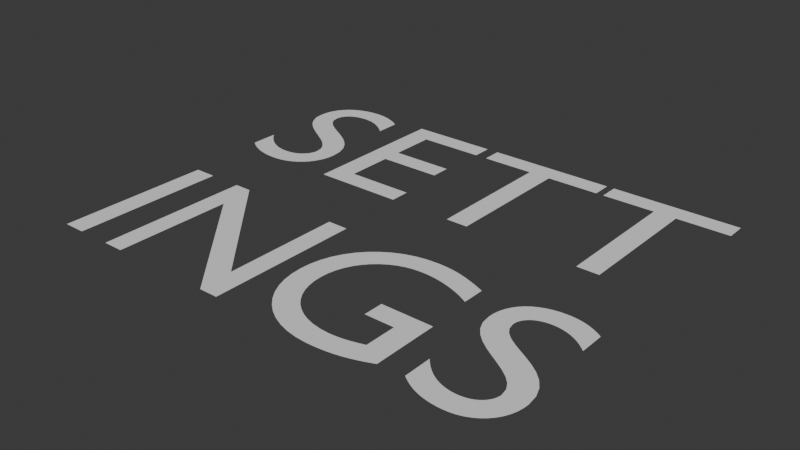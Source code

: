# Source: Settings_Template.blend  (saved by Blender 4.2.66; exported with 4.5.12 LTS)
import bpy
from mathutils import Matrix  # noqa: F401  (used for matrix-valued properties, if any)

bpy.ops.wm.read_factory_settings(use_empty=True)
scene = bpy.context.scene
scene.name = 'Scene'

# ---- collections
col_collection = bpy.data.collections.new('Collection'); scene.collection.children.link(col_collection)

# ---- world
world_world = bpy.data.worlds.new('World'); scene.world = world_world
world_world.use_nodes = True; world_world.node_tree.nodes.clear()
_N = world_world.node_tree.nodes; _L = world_world.node_tree.links
n0 = _N.new('ShaderNodeOutputWorld'); n0.name = 'World Output'; n0.location = (300, 300)
n1 = _N.new('ShaderNodeBackground'); n1.name = 'Background'; n1.location = (10, 300)
n1.inputs[0].default_value = (0.05088, 0.05088, 0.05088, 1.0)
_L.new(n1.outputs[0], n0.inputs[0])
n0.is_active_output = True
world_world.color = (0.05088, 0.05088, 0.05088)
world_world.use_sun_shadow = False
world_world.sun_shadow_jitter_overblur = 0.0

# ---- meshes
me_text = bpy.data.meshes.new('Text')
me_text.from_pydata([(0.9513, -0.09117, 0.0), (0.9392, -0.0835, 0.0), (0.927, -0.0765, 0.0), (0.9146, -0.07017, 0.0), (0.9021, -0.0645, 0.0), (0.8895, -0.0595, 0.0), (0.8768, -0.05517, 0.0), (0.864, -0.0515, 0.0), (0.8511, -0.0485, 0.0), (0.8382, -0.04617, 0.0), (0.8253, -0.0445, 0.0), (0.8123, -0.0435, 0.0), (0.7993, -0.04317, 0.0), (0.769, -0.04463, 0.0), (0.7406, -0.04894, 0.0), (0.7142, -0.056, 0.0), (0.6901, -0.06569, 0.0), (0.6683, -0.07791, 0.0), (0.6489, -0.09254, 0.0), (0.6322, -0.1095, 0.0), (0.6182, -0.1287, 0.0), (0.6071, -0.1499, 0.0), (0.5989, -0.1731, 0.0), (0.594, -0.1983, 0.0), (0.5923, -0.2252, 0.0), (0.5981, -0.2685, 0.0), (0.6141, -0.3058, 0.0), (0.6384, -0.338, 0.0), (0.6688, -0.3661, 0.0), (0.7033, -0.3913, 0.0), (0.7398, -0.4144, 0.0), (0.7763, -0.4366, 0.0), (0.8108, -0.4589, 0.0), (0.8412, -0.4822, 0.0), (0.8654, -0.5077, 0.0), (0.8815, -0.5364, 0.0), (0.8873, -0.5692, 0.0), (0.8866, -0.5788, 0.0), (0.8844, -0.5887, 0.0), (0.8806, -0.5986, 0.0), (0.8754, -0.6084, 0.0), (0.8686, -0.6177, 0.0), (0.8603, -0.6264, 0.0), (0.8504, -0.6344, 0.0), (0.8389, -0.6413, 0.0), (0.8257, -0.6471, 0.0), (0.8109, -0.6514, 0.0), (0.7944, -0.6542, 0.0), (0.7763, -0.6552, 0.0), (0.7596, -0.6544, 0.0), (0.7432, -0.6523, 0.0), (0.7269, -0.6487, 0.0), (0.711, -0.6437, 0.0), (0.6953, -0.6374, 0.0), (0.6799, -0.6297, 0.0), (0.6649, -0.6206, 0.0), (0.6503, -0.6103, 0.0), (0.6361, -0.5986, 0.0), (0.6223, -0.5857, 0.0), (0.6091, -0.5716, 0.0), (0.5963, -0.5562, 0.0), (0.5963, -0.6802, 0.0), (0.6106, -0.6904, 0.0), (0.6251, -0.6998, 0.0), (0.6398, -0.7082, 0.0), (0.6547, -0.7156, 0.0), (0.6699, -0.7222, 0.0), (0.6854, -0.7278, 0.0), (0.7013, -0.7325, 0.0), (0.7176, -0.7364, 0.0), (0.7342, -0.7394, 0.0), (0.7514, -0.7415, 0.0), (0.7691, -0.7428, 0.0), (0.7873, -0.7432, 0.0), (0.8142, -0.7416, 0.0), (0.8396, -0.7369, 0.0), (0.8635, -0.7293, 0.0), (0.8857, -0.719, 0.0), (0.9059, -0.7061, 0.0), (0.924, -0.6908, 0.0), (0.9399, -0.6733, 0.0), (0.9532, -0.6537, 0.0), (0.9639, -0.6322, 0.0), (0.9718, -0.609, 0.0), (0.9766, -0.5843, 0.0), (0.9783, -0.5582, 0.0), (0.9725, -0.5083, 0.0), (0.9564, -0.4663, 0.0), (0.9322, -0.431, 0.0), (0.9018, -0.4011, 0.0), (0.8673, -0.3755, 0.0), (0.8308, -0.3529, 0.0), (0.7943, -0.3321, 0.0), (0.7598, -0.3119, 0.0), (0.7294, -0.291, 0.0), (0.7051, -0.2682, 0.0), (0.6891, -0.2424, 0.0), (0.6833, -0.2122, 0.0), (0.6842, -0.2005, 0.0), (0.6869, -0.1895, 0.0), (0.6913, -0.1793, 0.0), (0.6973, -0.1698, 0.0), (0.7048, -0.1613, 0.0), (0.7137, -0.1537, 0.0), (0.7239, -0.1471, 0.0), (0.7353, -0.1415, 0.0), (0.7478, -0.1371, 0.0), (0.7614, -0.1338, 0.0), (0.7759, -0.1318, 0.0), (0.7913, -0.1312, 0.0), (0.803, -0.1315, 0.0), (0.8151, -0.1326, 0.0), (0.8275, -0.1345, 0.0), (0.8403, -0.1374, 0.0), (0.8534, -0.1412, 0.0), (0.8668, -0.146, 0.0), (0.8804, -0.1521, 0.0), (0.8943, -0.1593, 0.0), (0.9083, -0.1679, 0.0), (0.9225, -0.1778, 0.0), (0.9368, -0.1892, 0.0), (0.9513, -0.2022, 0.0)], [], [(13, 11, 12), (13, 10, 11), (13, 9, 10), (14, 9, 13), (14, 8, 9), (14, 7, 8), (15, 7, 14), (15, 6, 7), (15, 5, 6), (16, 5, 15), (16, 4, 5), (16, 3, 4), (17, 3, 16), (17, 2, 3), (17, 1, 2), (18, 1, 17), (18, 0, 1), (18, 113, 0), (113, 114, 0), (114, 115, 0), (115, 116, 0), (116, 117, 0), (117, 118, 0), (118, 119, 0), (119, 120, 0), (120, 121, 0), (19, 111, 18), (111, 112, 18), (112, 113, 18), (20, 109, 19), (109, 110, 19), (110, 111, 19), (21, 108, 20), (108, 109, 20), (21, 107, 108), (21, 106, 107), (21, 105, 106), (21, 104, 105), (21, 103, 104), (22, 103, 21), (22, 102, 103), (22, 101, 102), (22, 100, 101), (23, 100, 22), (23, 99, 100), (23, 98, 99), (24, 98, 23), (24, 97, 98), (24, 96, 97), (25, 96, 24), (25, 95, 96), (25, 94, 95), (26, 94, 25), (26, 93, 94), (27, 93, 26), (27, 92, 93), (27, 91, 92), (28, 91, 27), (28, 90, 91), (29, 90, 28), (29, 89, 90), (30, 89, 29), (30, 88, 89), (31, 88, 30), (31, 87, 88), (32, 87, 31), (33, 87, 32), (33, 86, 87), (34, 86, 33), (35, 86, 34), (35, 85, 86), (36, 85, 35), (61, 59, 60), (36, 84, 85), (37, 84, 36), (61, 58, 59), (38, 84, 37), (38, 83, 84), (61, 57, 58), (39, 83, 38), (61, 56, 57), (40, 83, 39), (41, 83, 40), (41, 82, 83), (61, 55, 56), (42, 82, 41), (61, 54, 55), (43, 82, 42), (61, 53, 54), (43, 81, 82), (44, 81, 43), (61, 52, 53), (45, 81, 44), (61, 51, 52), (46, 81, 45), (61, 50, 51), (47, 81, 46), (61, 49, 50), (47, 80, 81), (48, 80, 47), (61, 48, 49), (61, 80, 48), (61, 79, 80), (62, 79, 61), (63, 79, 62), (63, 78, 79), (64, 78, 63), (64, 77, 78), (65, 77, 64), (66, 77, 65), (66, 76, 77), (67, 76, 66), (68, 76, 67), (68, 75, 76), (69, 75, 68), (70, 75, 69), (70, 74, 75), (71, 74, 70), (72, 74, 71), (72, 73, 74)])
_uv = me_text.uv_layers.new(name='UVMap')
_uv.uv.foreach_set('vector', [0.1074, 0.0, 0.09091, 0.0, 0.09917, 0.0, 0.1074, 0.0, 0.08264, 0.0, 0.09091, 0.0, 0.1074, 0.0, 0.07438, 0.0, 0.08264, 0.0, 0.1157, 0.0, 0.07438, 0.0, 0.1074, 0.0, 0.1157, 0.0, 0.06612, 0.0, 0.07438, 0.0, 0.1157, 0.0, 0.05785, 0.0, 0.06612, 0.0, 0.124, 0.0, 0.05785, 0.0, 0.1157, 0.0, 0.124, 0.0, 0.04959, 0.0, 0.05785, 0.0, 0.124, 0.0, 0.04132, 0.0, 0.04959, 0.0, 0.1322, 0.0, 0.04132, 0.0, 0.124, 0.0, 0.1322, 0.0, 0.03306, 0.0, 0.04132, 0.0, 0.1322, 0.0, 0.02479, 0.0, 0.03306, 0.0, 0.1405, 0.0, 0.02479, 0.0, 0.1322, 0.0, 0.1405, 0.0, 0.01653, 0.0, 0.02479, 0.0, 0.1405, 0.0, 0.008264, 0.0, 0.01653, 0.0, 0.1488, 0.0, 0.008264, 0.0, 0.1405, 0.0, 0.1488, 0.0, 0.0, 0.0, 0.008264, 0.0, 0.1488, 0.0, 0.9339, 0.0, 0.0, 0.0, 0.9339, 0.0, 0.9421, 0.0, 0.0, 0.0, 0.9421, 0.0, 0.9504, 0.0, 0.0, 0.0, 0.9504, 0.0, 0.9587, 0.0, 0.0, 0.0, 0.9587, 0.0, 0.9669, 0.0, 0.0, 0.0, 0.9669, 0.0, 0.9752, 0.0, 0.0, 0.0, 0.9752, 0.0, 0.9835, 0.0, 0.0, 0.0, 0.9835, 0.0, 0.9917, 0.0, 0.0, 0.0, 0.9917, 0.0, 1.0, 0.0, 0.0, 0.0, 0.157, 0.0, 0.9174, 0.0, 0.1488, 0.0, 0.9174, 0.0, 0.9256, 0.0, 0.1488, 0.0, 0.9256, 0.0, 0.9339, 0.0, 0.1488, 0.0, 0.1653, 0.0, 0.9008, 0.0, 0.157, 0.0, 0.9008, 0.0, 0.9091, 0.0, 0.157, 0.0, 0.9091, 0.0, 0.9174, 0.0, 0.157, 0.0, 0.1736, 0.0, 0.8926, 0.0, 0.1653, 0.0, 0.8926, 0.0, 0.9008, 0.0, 0.1653, 0.0, 0.1736, 0.0, 0.8843, 0.0, 0.8926, 0.0, 0.1736, 0.0, 0.876, 0.0, 0.8843, 0.0, 0.1736, 0.0, 0.8678, 0.0, 0.876, 0.0, 0.1736, 0.0, 0.8595, 0.0, 0.8678, 0.0, 0.1736, 0.0, 0.8512, 0.0, 0.8595, 0.0, 0.1818, 0.0, 0.8512, 0.0, 0.1736, 0.0, 0.1818, 0.0, 0.843, 0.0, 0.8512, 0.0, 0.1818, 0.0, 0.8347, 0.0, 0.843, 0.0, 0.1818, 0.0, 0.8264, 0.0, 0.8347, 0.0, 0.1901, 0.0, 0.8264, 0.0, 0.1818, 0.0, 0.1901, 0.0, 0.8182, 0.0, 0.8264, 0.0, 0.1901, 0.0, 0.8099, 0.0, 0.8182, 0.0, 0.1983, 0.0, 0.8099, 0.0, 0.1901, 0.0, 0.1983, 0.0, 0.8017, 0.0, 0.8099, 0.0, 0.1983, 0.0, 0.7934, 0.0, 0.8017, 0.0, 0.2066, 0.0, 0.7934, 0.0, 0.1983, 0.0, 0.2066, 0.0, 0.7851, 0.0, 0.7934, 0.0, 0.2066, 0.0, 0.7769, 0.0, 0.7851, 0.0, 0.2149, 0.0, 0.7769, 0.0, 0.2066, 0.0, 0.2149, 0.0, 0.7686, 0.0, 0.7769, 0.0, 0.2231, 0.0, 0.7686, 0.0, 0.2149, 0.0, 0.2231, 0.0, 0.7603, 0.0, 0.7686, 0.0, 0.2231, 0.0, 0.7521, 0.0, 0.7603, 0.0, 0.2314, 0.0, 0.7521, 0.0, 0.2231, 0.0, 0.2314, 0.0, 0.7438, 0.0, 0.7521, 0.0, 0.2397, 0.0, 0.7438, 0.0, 0.2314, 0.0, 0.2397, 0.0, 0.7355, 0.0, 0.7438, 0.0, 0.2479, 0.0, 0.7355, 0.0, 0.2397, 0.0, 0.2479, 0.0, 0.7273, 0.0, 0.7355, 0.0, 0.2562, 0.0, 0.7273, 0.0, 0.2479, 0.0, 0.2562, 0.0, 0.719, 0.0, 0.7273, 0.0, 0.2645, 0.0, 0.719, 0.0, 0.2562, 0.0, 0.2727, 0.0, 0.719, 0.0, 0.2645, 0.0, 0.2727, 0.0, 0.7107, 0.0, 0.719, 0.0, 0.281, 0.0, 0.7107, 0.0, 0.2727, 0.0, 0.2893, 0.0, 0.7107, 0.0, 0.281, 0.0, 0.2893, 0.0, 0.7025, 0.0, 0.7107, 0.0, 0.2975, 0.0, 0.7025, 0.0, 0.2893, 0.0, 0.5041, 0.0, 0.4876, 0.0, 0.4959, 0.0, 0.2975, 0.0, 0.6942, 0.0, 0.7025, 0.0, 0.3058, 0.0, 0.6942, 0.0, 0.2975, 0.0, 0.5041, 0.0, 0.4793, 0.0, 0.4876, 0.0, 0.314, 0.0, 0.6942, 0.0, 0.3058, 0.0, 0.314, 0.0, 0.686, 0.0, 0.6942, 0.0, 0.5041, 0.0, 0.4711, 0.0, 0.4793, 0.0, 0.3223, 0.0, 0.686, 0.0, 0.314, 0.0, 0.5041, 0.0, 0.4628, 0.0, 0.4711, 0.0, 0.3306, 0.0, 0.686, 0.0, 0.3223, 0.0, 0.3388, 0.0, 0.686, 0.0, 0.3306, 0.0, 0.3388, 0.0, 0.6777, 0.0, 0.686, 0.0, 0.5041, 0.0, 0.4545, 0.0, 0.4628, 0.0, 0.3471, 0.0, 0.6777, 0.0, 0.3388, 0.0, 0.5041, 0.0, 0.4463, 0.0, 0.4545, 0.0, 0.3554, 0.0, 0.6777, 0.0, 0.3471, 0.0, 0.5041, 0.0, 0.438, 0.0, 0.4463, 0.0, 0.3554, 0.0, 0.6694, 0.0, 0.6777, 0.0, 0.3636, 0.0, 0.6694, 0.0, 0.3554, 0.0, 0.5041, 0.0, 0.4298, 0.0, 0.438, 0.0, 0.3719, 0.0, 0.6694, 0.0, 0.3636, 0.0, 0.5041, 0.0, 0.4215, 0.0, 0.4298, 0.0, 0.3802, 0.0, 0.6694, 0.0, 0.3719, 0.0, 0.5041, 0.0, 0.4132, 0.0, 0.4215, 0.0, 0.3884, 0.0, 0.6694, 0.0, 0.3802, 0.0, 0.5041, 0.0, 0.405, 0.0, 0.4132, 0.0, 0.3884, 0.0, 0.6612, 0.0, 0.6694, 0.0, 0.3967, 0.0, 0.6612, 0.0, 0.3884, 0.0, 0.5041, 0.0, 0.3967, 0.0, 0.405, 0.0, 0.5041, 0.0, 0.6612, 0.0, 0.3967, 0.0, 0.5041, 0.0, 0.6529, 0.0, 0.6612, 0.0, 0.5124, 0.0, 0.6529, 0.0, 0.5041, 0.0, 0.5207, 0.0, 0.6529, 0.0, 0.5124, 0.0, 0.5207, 0.0, 0.6446, 0.0, 0.6529, 0.0, 0.5289, 0.0, 0.6446, 0.0, 0.5207, 0.0, 0.5289, 0.0, 0.6364, 0.0, 0.6446, 0.0, 0.5372, 0.0, 0.6364, 0.0, 0.5289, 0.0, 0.5455, 0.0, 0.6364, 0.0, 0.5372, 0.0, 0.5455, 0.0, 0.6281, 0.0, 0.6364, 0.0, 0.5537, 0.0, 0.6281, 0.0, 0.5455, 0.0, 0.562, 0.0, 0.6281, 0.0, 0.5537, 0.0, 0.562, 0.0, 0.6198, 0.0, 0.6281, 0.0, 0.5702, 0.0, 0.6198, 0.0, 0.562, 0.0, 0.5785, 0.0, 0.6198, 0.0, 0.5702, 0.0, 0.5785, 0.0, 0.6116, 0.0, 0.6198, 0.0, 0.5868, 0.0, 0.6116, 0.0, 0.5785, 0.0, 0.595, 0.0, 0.6116, 0.0, 0.5868, 0.0, 0.595, 0.0, 0.6033, 0.0, 0.6116, 0.0])
me_text.auto_texspace = False
me_text.update()
me_text_001 = bpy.data.meshes.new('Text.001')
me_text_001.from_pydata([(0.4853, -0.3982, 0.0), (0.2563, -0.4862, 0.0), (0.2563, -0.3982, 0.0), (0.3873, -0.4862, 0.0), (0.4853, -0.6872, 0.0), (0.3873, -0.6262, 0.0), (0.3755, -0.6299, 0.0), (0.3637, -0.6334, 0.0), (0.3518, -0.6367, 0.0), (0.3398, -0.6398, 0.0), (0.3277, -0.6427, 0.0), (0.3155, -0.6453, 0.0), (0.3032, -0.6476, 0.0), (0.2908, -0.6495, 0.0), (0.2782, -0.6511, 0.0), (0.2654, -0.6522, 0.0), (0.2524, -0.6529, 0.0), (0.2393, -0.6532, 0.0), (-0.0001462, -0.6738, 0.0), (0.0383, -0.6979, 0.0), (0.4629, -0.6967, 0.0), (0.441, -0.7052, 0.0), (0.08041, -0.7172, 0.0), (0.4196, -0.7128, 0.0), (0.3986, -0.7195, 0.0), (0.1258, -0.7314, 0.0), (0.3777, -0.7252, 0.0), (0.3568, -0.7302, 0.0), (0.3359, -0.7343, 0.0), (0.1742, -0.7402, 0.0), (0.3147, -0.7375, 0.0), (0.2932, -0.74, 0.0), (0.2712, -0.7418, 0.0), (0.2253, -0.7432, 0.0), (0.2486, -0.7428, 0.0), (-0.03458, -0.6452, 0.0), (0.1998, -0.651, 0.0), (0.1626, -0.6445, 0.0), (0.1278, -0.6341, 0.0), (0.09574, -0.6198, 0.0), (-0.06466, -0.6124, 0.0), (0.06657, -0.6019, 0.0), (0.04055, -0.5807, 0.0), (-0.09004, -0.5758, 0.0), (0.0179, -0.5562, 0.0), (-0.1104, -0.5356, 0.0), (-0.001148, -0.5289, 0.0), (-0.01636, -0.4988, 0.0), (-0.1253, -0.4922, 0.0), (-0.02751, -0.4661, 0.0), (-0.1346, -0.446, 0.0), (-0.03437, -0.4312, 0.0), (-0.1377, -0.3972, 0.0), (-0.0367, -0.3942, 0.0), (-0.03436, -0.3579, 0.0), (-0.1345, -0.348, 0.0), (-0.0275, -0.3234, 0.0), (-0.125, -0.3012, 0.0), (-0.01642, -0.291, 0.0), (-0.001407, -0.2607, 0.0), (-0.1098, -0.2571, 0.0), (0.01726, -0.233, 0.0), (-0.08904, -0.2161, 0.0), (0.0393, -0.2082, 0.0), (0.06442, -0.1864, 0.0), (-0.06322, -0.1785, 0.0), (0.09233, -0.1679, 0.0), (0.1228, -0.1531, 0.0), (-0.0327, -0.1448, 0.0), (0.1554, -0.1422, 0.0), (0.19, -0.1355, 0.0), (0.2263, -0.1332, 0.0), (0.002151, -0.1153, 0.0), (0.2468, -0.1336, 0.0), (0.2674, -0.1351, 0.0), (0.4713, -0.1012, 0.0), (0.2879, -0.1375, 0.0), (0.3085, -0.1408, 0.0), (0.329, -0.145, 0.0), (0.3495, -0.1502, 0.0), (0.37, -0.1563, 0.0), (0.3904, -0.1632, 0.0), (0.4108, -0.1711, 0.0), (0.4311, -0.1799, 0.0), (0.4512, -0.1896, 0.0), (0.4713, -0.2002, 0.0), (0.4456, -0.09058, 0.0), (0.04096, -0.09028, 0.0), (0.4217, -0.08125, 0.0), (0.3994, -0.07312, 0.0), (0.08336, -0.07022, 0.0), (0.3785, -0.06613, 0.0), (0.3587, -0.06021, 0.0), (0.129, -0.05543, 0.0), (0.3397, -0.05529, 0.0), (0.3212, -0.05132, 0.0), (0.3031, -0.04821, 0.0), (0.1774, -0.0463, 0.0), (0.285, -0.0459, 0.0), (0.2666, -0.04434, 0.0), (0.2478, -0.04345, 0.0), (0.2283, -0.04317, 0.0)], [], [(1, 3, 0), (1, 0, 2), (3, 4, 0), (5, 4, 3), (6, 4, 5), (7, 4, 6), (8, 4, 7), (9, 4, 8), (10, 4, 9), (11, 4, 10), (12, 4, 11), (13, 4, 12), (14, 4, 13), (15, 4, 14), (16, 4, 15), (17, 4, 16), (18, 4, 17), (19, 4, 18), (19, 20, 4), (19, 21, 20), (22, 21, 19), (22, 23, 21), (22, 24, 23), (25, 24, 22), (25, 26, 24), (25, 27, 26), (25, 28, 27), (29, 28, 25), (29, 30, 28), (29, 31, 30), (29, 32, 31), (33, 32, 29), (33, 34, 32), (18, 36, 35), (18, 17, 36), (35, 36, 37), (35, 37, 38), (35, 38, 39), (35, 39, 40), (40, 39, 41), (40, 41, 42), (40, 42, 43), (43, 42, 44), (43, 44, 45), (45, 44, 46), (45, 46, 47), (45, 47, 48), (48, 47, 49), (48, 49, 50), (50, 49, 51), (50, 51, 52), (52, 51, 53), (52, 53, 54), (52, 54, 55), (55, 54, 56), (55, 56, 57), (57, 56, 58), (57, 58, 59), (57, 59, 60), (60, 59, 61), (60, 61, 62), (62, 61, 63), (62, 63, 64), (62, 64, 65), (65, 64, 66), (65, 66, 67), (65, 67, 68), (68, 67, 69), (68, 69, 70), (68, 70, 71), (68, 71, 72), (71, 73, 72), (73, 74, 72), (72, 74, 75), (74, 76, 75), (76, 77, 75), (77, 78, 75), (78, 79, 75), (79, 80, 75), (80, 81, 75), (81, 82, 75), (82, 83, 75), (83, 84, 75), (84, 85, 75), (72, 75, 86), (72, 86, 87), (87, 86, 88), (87, 88, 89), (87, 89, 90), (90, 89, 91), (90, 91, 92), (90, 92, 93), (93, 92, 94), (93, 94, 95), (93, 95, 96), (93, 96, 97), (97, 96, 98), (97, 98, 99), (97, 99, 100), (97, 100, 101)])
_uv = me_text_001.uv_layers.new(name='UVMap')
_uv.uv.foreach_set('vector', [0.0198, 0.0, 0.0297, 0.0, 0.0, 0.0, 0.0198, 0.0, 0.0, 0.0, 0.009901, 0.0, 0.0297, 0.0, 1.0, 0.0, 0.0, 0.0, 0.0396, 0.0, 1.0, 0.0, 0.0297, 0.0, 0.0495, 0.0, 1.0, 0.0, 0.0396, 0.0, 0.05941, 0.0, 1.0, 0.0, 0.0495, 0.0, 0.06931, 0.0, 1.0, 0.0, 0.05941, 0.0, 0.07921, 0.0, 1.0, 0.0, 0.06931, 0.0, 0.08911, 0.0, 1.0, 0.0, 0.07921, 0.0, 0.09901, 0.0, 1.0, 0.0, 0.08911, 0.0, 0.1089, 0.0, 1.0, 0.0, 0.09901, 0.0, 0.1188, 0.0, 1.0, 0.0, 0.1089, 0.0, 0.1287, 0.0, 1.0, 0.0, 0.1188, 0.0, 0.1386, 0.0, 1.0, 0.0, 0.1287, 0.0, 0.1485, 0.0, 1.0, 0.0, 0.1386, 0.0, 0.1584, 0.0, 1.0, 0.0, 0.1485, 0.0, 0.8317, 0.0, 1.0, 0.0, 0.1584, 0.0, 0.8416, 0.0, 1.0, 0.0, 0.8317, 0.0, 0.8416, 0.0, 0.9901, 0.0, 1.0, 0.0, 0.8416, 0.0, 0.9802, 0.0, 0.9901, 0.0, 0.8515, 0.0, 0.9802, 0.0, 0.8416, 0.0, 0.8515, 0.0, 0.9703, 0.0, 0.9802, 0.0, 0.8515, 0.0, 0.9604, 0.0, 0.9703, 0.0, 0.8614, 0.0, 0.9604, 0.0, 0.8515, 0.0, 0.8614, 0.0, 0.9505, 0.0, 0.9604, 0.0, 0.8614, 0.0, 0.9406, 0.0, 0.9505, 0.0, 0.8614, 0.0, 0.9307, 0.0, 0.9406, 0.0, 0.8713, 0.0, 0.9307, 0.0, 0.8614, 0.0, 0.8713, 0.0, 0.9208, 0.0, 0.9307, 0.0, 0.8713, 0.0, 0.9109, 0.0, 0.9208, 0.0, 0.8713, 0.0, 0.901, 0.0, 0.9109, 0.0, 0.8812, 0.0, 0.901, 0.0, 0.8713, 0.0, 0.8812, 0.0, 0.8911, 0.0, 0.901, 0.0, 0.8317, 0.0, 0.1683, 0.0, 0.8218, 0.0, 0.8317, 0.0, 0.1584, 0.0, 0.1683, 0.0, 0.8218, 0.0, 0.1683, 0.0, 0.1782, 0.0, 0.8218, 0.0, 0.1782, 0.0, 0.1881, 0.0, 0.8218, 0.0, 0.1881, 0.0, 0.198, 0.0, 0.8218, 0.0, 0.198, 0.0, 0.8119, 0.0, 0.8119, 0.0, 0.198, 0.0, 0.2079, 0.0, 0.8119, 0.0, 0.2079, 0.0, 0.2178, 0.0, 0.8119, 0.0, 0.2178, 0.0, 0.802, 0.0, 0.802, 0.0, 0.2178, 0.0, 0.2277, 0.0, 0.802, 0.0, 0.2277, 0.0, 0.7921, 0.0, 0.7921, 0.0, 0.2277, 0.0, 0.2376, 0.0, 0.7921, 0.0, 0.2376, 0.0, 0.2475, 0.0, 0.7921, 0.0, 0.2475, 0.0, 0.7822, 0.0, 0.7822, 0.0, 0.2475, 0.0, 0.2574, 0.0, 0.7822, 0.0, 0.2574, 0.0, 0.7723, 0.0, 0.7723, 0.0, 0.2574, 0.0, 0.2673, 0.0, 0.7723, 0.0, 0.2673, 0.0, 0.7624, 0.0, 0.7624, 0.0, 0.2673, 0.0, 0.2772, 0.0, 0.7624, 0.0, 0.2772, 0.0, 0.2871, 0.0, 0.7624, 0.0, 0.2871, 0.0, 0.7525, 0.0, 0.7525, 0.0, 0.2871, 0.0, 0.297, 0.0, 0.7525, 0.0, 0.297, 0.0, 0.7426, 0.0, 0.7426, 0.0, 0.297, 0.0, 0.3069, 0.0, 0.7426, 0.0, 0.3069, 0.0, 0.3168, 0.0, 0.7426, 0.0, 0.3168, 0.0, 0.7327, 0.0, 0.7327, 0.0, 0.3168, 0.0, 0.3267, 0.0, 0.7327, 0.0, 0.3267, 0.0, 0.7228, 0.0, 0.7228, 0.0, 0.3267, 0.0, 0.3366, 0.0, 0.7228, 0.0, 0.3366, 0.0, 0.3465, 0.0, 0.7228, 0.0, 0.3465, 0.0, 0.7129, 0.0, 0.7129, 0.0, 0.3465, 0.0, 0.3564, 0.0, 0.7129, 0.0, 0.3564, 0.0, 0.3663, 0.0, 0.7129, 0.0, 0.3663, 0.0, 0.703, 0.0, 0.703, 0.0, 0.3663, 0.0, 0.3762, 0.0, 0.703, 0.0, 0.3762, 0.0, 0.3861, 0.0, 0.703, 0.0, 0.3861, 0.0, 0.396, 0.0, 0.703, 0.0, 0.396, 0.0, 0.6931, 0.0, 0.396, 0.0, 0.4059, 0.0, 0.6931, 0.0, 0.4059, 0.0, 0.4158, 0.0, 0.6931, 0.0, 0.6931, 0.0, 0.4158, 0.0, 0.5248, 0.0, 0.4158, 0.0, 0.4257, 0.0, 0.5248, 0.0, 0.4257, 0.0, 0.4356, 0.0, 0.5248, 0.0, 0.4356, 0.0, 0.4455, 0.0, 0.5248, 0.0, 0.4455, 0.0, 0.4554, 0.0, 0.5248, 0.0, 0.4554, 0.0, 0.4653, 0.0, 0.5248, 0.0, 0.4653, 0.0, 0.4752, 0.0, 0.5248, 0.0, 0.4752, 0.0, 0.4851, 0.0, 0.5248, 0.0, 0.4851, 0.0, 0.495, 0.0, 0.5248, 0.0, 0.495, 0.0, 0.505, 0.0, 0.5248, 0.0, 0.505, 0.0, 0.5149, 0.0, 0.5248, 0.0, 0.6931, 0.0, 0.5248, 0.0, 0.5347, 0.0, 0.6931, 0.0, 0.5347, 0.0, 0.6832, 0.0, 0.6832, 0.0, 0.5347, 0.0, 0.5446, 0.0, 0.6832, 0.0, 0.5446, 0.0, 0.5545, 0.0, 0.6832, 0.0, 0.5545, 0.0, 0.6733, 0.0, 0.6733, 0.0, 0.5545, 0.0, 0.5644, 0.0, 0.6733, 0.0, 0.5644, 0.0, 0.5743, 0.0, 0.6733, 0.0, 0.5743, 0.0, 0.6634, 0.0, 0.6634, 0.0, 0.5743, 0.0, 0.5842, 0.0, 0.6634, 0.0, 0.5842, 0.0, 0.5941, 0.0, 0.6634, 0.0, 0.5941, 0.0, 0.604, 0.0, 0.6634, 0.0, 0.604, 0.0, 0.6535, 0.0, 0.6535, 0.0, 0.604, 0.0, 0.6139, 0.0, 0.6535, 0.0, 0.6139, 0.0, 0.6238, 0.0, 0.6535, 0.0, 0.6238, 0.0, 0.6337, 0.0, 0.6535, 0.0, 0.6337, 0.0, 0.6436, 0.0])
me_text_001.auto_texspace = False
me_text_001.update()
me_text_002 = bpy.data.meshes.new('Text.002')
me_text_002.from_pydata([(-0.2233, -0.05217, 0.0), (-0.3153, -0.5802, 0.0), (-0.3153, -0.05217, 0.0), (-0.2233, -0.7342, 0.0), (-0.3073, -0.7342, 0.0), (-0.7633, -0.2092, 0.0), (-0.8553, -0.7342, 0.0), (-0.7773, -0.05217, 0.0), (-0.7633, -0.7342, 0.0), (-0.8553, -0.05217, 0.0)], [], [(1, 3, 0), (1, 0, 2), (4, 3, 1), (4, 1, 5), (6, 8, 5), (6, 5, 7), (5, 1, 7), (6, 7, 9)])
_uv = me_text_002.uv_layers.new(name='UVMap')
_uv.uv.foreach_set('vector', [0.2222, 0.0, 1.0, 0.0, 0.0, 0.0, 0.2222, 0.0, 0.0, 0.0, 0.1111, 0.0, 0.8889, 0.0, 1.0, 0.0, 0.2222, 0.0, 0.8889, 0.0, 0.2222, 0.0, 0.7778, 0.0, 0.5556, 0.0, 0.6667, 0.0, 0.7778, 0.0, 0.5556, 0.0, 0.7778, 0.0, 0.3333, 0.0, 0.7778, 0.0, 0.2222, 0.0, 0.3333, 0.0, 0.5556, 0.0, 0.3333, 0.0, 0.4444, 0.0])
me_text_002.auto_texspace = False
me_text_002.update()
me_text_003 = bpy.data.meshes.new('Text.003')
me_text_003.from_pydata([(-1.005, -0.05217, 0.0), (-1.103, -0.7342, 0.0), (-1.103, -0.05217, 0.0), (-1.005, -0.7342, 0.0)], [], [(1, 3, 0), (1, 0, 2)])
_uv = me_text_003.uv_layers.new(name='UVMap')
_uv.uv.foreach_set('vector', [0.6667, 0.0, 1.0, 0.0, 0.0, 0.0, 0.6667, 0.0, 0.0, 0.0, 0.3333, 0.0])
me_text_003.auto_texspace = False
me_text_003.update()
me_text_004 = bpy.data.meshes.new('Text.004')
me_text_004.from_pydata([(0.9697, 0.9478, 0.0), (0.3997, 0.8598, 0.0), (0.3997, 0.9478, 0.0), (0.9697, 0.8598, 0.0), (0.6357, 0.8598, 0.0), (0.7337, 0.8598, 0.0), (0.6357, 0.2658, 0.0), (0.7337, 0.2658, 0.0)], [], [(1, 3, 0), (1, 0, 2), (4, 3, 1), (5, 3, 4), (6, 7, 5), (6, 5, 4)])
_uv = me_text_004.uv_layers.new(name='UVMap')
_uv.uv.foreach_set('vector', [0.2857, 0.0, 1.0, 0.0, 0.0, 0.0, 0.2857, 0.0, 0.0, 0.0, 0.1429, 0.0, 0.4286, 0.0, 1.0, 0.0, 0.2857, 0.0, 0.8571, 0.0, 1.0, 0.0, 0.4286, 0.0, 0.5714, 0.0, 0.7143, 0.0, 0.8571, 0.0, 0.5714, 0.0, 0.8571, 0.0, 0.4286, 0.0])
me_text_004.auto_texspace = False
me_text_004.update()
me_text_005 = bpy.data.meshes.new('Text.005')
me_text_005.from_pydata([(0.3657, 0.9478, 0.0), (-0.2043, 0.8598, 0.0), (-0.2043, 0.9478, 0.0), (0.3657, 0.8598, 0.0), (0.03167, 0.8598, 0.0), (0.1297, 0.8598, 0.0), (0.03167, 0.2658, 0.0), (0.1297, 0.2658, 0.0)], [], [(1, 3, 0), (1, 0, 2), (4, 3, 1), (5, 3, 4), (6, 7, 5), (6, 5, 4)])
_uv = me_text_005.uv_layers.new(name='UVMap')
_uv.uv.foreach_set('vector', [0.2857, 0.0, 1.0, 0.0, 0.0, 0.0, 0.2857, 0.0, 0.0, 0.0, 0.1429, 0.0, 0.4286, 0.0, 1.0, 0.0, 0.2857, 0.0, 0.8571, 0.0, 1.0, 0.0, 0.4286, 0.0, 0.5714, 0.0, 0.7143, 0.0, 0.8571, 0.0, 0.5714, 0.0, 0.8571, 0.0, 0.4286, 0.0])
me_text_005.auto_texspace = False
me_text_005.update()
me_text_006 = bpy.data.meshes.new('Text.006')
me_text_006.from_pydata([(-0.2593, 0.9478, 0.0), (-0.5483, 0.8598, 0.0), (-0.6463, 0.9478, 0.0), (-0.2593, 0.8598, 0.0), (-0.6463, 0.2658, 0.0), (-0.5483, 0.6538, 0.0), (-0.5483, 0.5658, 0.0), (-0.5483, 0.3538, 0.0), (-0.2503, 0.3538, 0.0), (-0.2503, 0.2658, 0.0), (-0.2693, 0.6538, 0.0), (-0.2693, 0.5658, 0.0)], [], [(1, 3, 0), (1, 0, 2), (4, 1, 2), (4, 5, 1), (4, 6, 5), (4, 7, 6), (4, 8, 7), (4, 9, 8), (6, 10, 5), (6, 11, 10)])
_uv = me_text_006.uv_layers.new(name='UVMap')
_uv.uv.foreach_set('vector', [0.9091, 0.0, 1.0, 0.0, 0.0, 0.0, 0.9091, 0.0, 0.0, 0.0, 0.09091, 0.0, 0.1818, 0.0, 0.9091, 0.0, 0.09091, 0.0, 0.1818, 0.0, 0.8182, 0.0, 0.9091, 0.0, 0.1818, 0.0, 0.5455, 0.0, 0.8182, 0.0, 0.1818, 0.0, 0.4545, 0.0, 0.5455, 0.0, 0.1818, 0.0, 0.3636, 0.0, 0.4545, 0.0, 0.1818, 0.0, 0.2727, 0.0, 0.3636, 0.0, 0.5455, 0.0, 0.7273, 0.0, 0.8182, 0.0, 0.5455, 0.0, 0.6364, 0.0, 0.7273, 0.0])
me_text_006.auto_texspace = False
me_text_006.update()
me_text_007 = bpy.data.meshes.new('Text.007')
me_text_007.from_pydata([(-0.7803, 0.9088, 0.0), (-1.083, 0.9075, 0.0), (-0.7924, 0.9165, 0.0), (-0.8913, 0.8626, 0.0), (-0.8782, 0.8588, 0.0), (-0.8648, 0.854, 0.0), (-0.8512, 0.8479, 0.0), (-0.8374, 0.8407, 0.0), (-0.8233, 0.8321, 0.0), (-0.8091, 0.8222, 0.0), (-0.7948, 0.8108, 0.0), (-0.7803, 0.7978, 0.0), (-0.9041, 0.8655, 0.0), (-0.9165, 0.8674, 0.0), (-1.099, 0.8905, 0.0), (-0.9286, 0.8685, 0.0), (-0.9403, 0.8688, 0.0), (-1.113, 0.8713, 0.0), (-0.9557, 0.8682, 0.0), (-1.125, 0.8501, 0.0), (-0.9702, 0.8662, 0.0), (-0.9838, 0.8629, 0.0), (-0.9963, 0.8585, 0.0), (-1.008, 0.8529, 0.0), (-1.018, 0.8463, 0.0), (-1.133, 0.8269, 0.0), (-1.027, 0.8387, 0.0), (-1.034, 0.8302, 0.0), (-1.04, 0.8207, 0.0), (-1.138, 0.8017, 0.0), (-1.045, 0.8105, 0.0), (-1.047, 0.7995, 0.0), (-1.139, 0.7748, 0.0), (-1.048, 0.7878, 0.0), (-1.043, 0.7576, 0.0), (-1.134, 0.7315, 0.0), (-1.026, 0.7318, 0.0), (-1.002, 0.709, 0.0), (-1.117, 0.6942, 0.0), (-0.9718, 0.6881, 0.0), (-1.093, 0.662, 0.0), (-0.9374, 0.6679, 0.0), (-0.9008, 0.6471, 0.0), (-1.063, 0.6339, 0.0), (-0.8643, 0.6245, 0.0), (-1.028, 0.6087, 0.0), (-0.8298, 0.5989, 0.0), (-0.9918, 0.5856, 0.0), (-0.7994, 0.569, 0.0), (-0.9553, 0.5634, 0.0), (-0.7752, 0.5337, 0.0), (-0.9208, 0.5411, 0.0), (-0.8904, 0.5178, 0.0), (-0.7591, 0.4917, 0.0), (-0.8662, 0.4923, 0.0), (-0.8501, 0.4636, 0.0), (-0.7533, 0.4418, 0.0), (-0.8443, 0.4308, 0.0), (-0.755, 0.4157, 0.0), (-0.8451, 0.4212, 0.0), (-0.8473, 0.4113, 0.0), (-0.7598, 0.391, 0.0), (-0.851, 0.4014, 0.0), (-0.8562, 0.3916, 0.0), (-0.863, 0.3823, 0.0), (-0.7677, 0.3678, 0.0), (-0.8713, 0.3736, 0.0), (-0.8812, 0.3656, 0.0), (-0.7784, 0.3463, 0.0), (-0.8928, 0.3587, 0.0), (-0.9059, 0.3529, 0.0), (-0.9207, 0.3486, 0.0), (-0.9372, 0.3458, 0.0), (-0.7918, 0.3267, 0.0), (-0.9553, 0.3448, 0.0), (-1.135, 0.3198, 0.0), (-0.8076, 0.3092, 0.0), (-1.121, 0.3096, 0.0), (-1.107, 0.3002, 0.0), (-0.8257, 0.2939, 0.0), (-1.092, 0.2918, 0.0), (-0.8459, 0.281, 0.0), (-1.077, 0.2844, 0.0), (-1.062, 0.2778, 0.0), (-0.8681, 0.2707, 0.0), (-1.046, 0.2722, 0.0), (-1.03, 0.2675, 0.0), (-0.892, 0.2631, 0.0), (-1.014, 0.2636, 0.0), (-0.9974, 0.2606, 0.0), (-0.9175, 0.2584, 0.0), (-0.9802, 0.2585, 0.0), (-0.9625, 0.2572, 0.0), (-0.9443, 0.2568, 0.0), (-1.135, 0.4438, 0.0), (-1.123, 0.4284, 0.0), (-1.109, 0.4143, 0.0), (-1.096, 0.4014, 0.0), (-1.081, 0.3897, 0.0), (-1.067, 0.3794, 0.0), (-1.052, 0.3703, 0.0), (-1.036, 0.3626, 0.0), (-1.021, 0.3563, 0.0), (-1.005, 0.3513, 0.0), (-0.9885, 0.3477, 0.0), (-0.972, 0.3456, 0.0), (-1.063, 0.9221, 0.0), (-0.8046, 0.9235, 0.0), (-0.817, 0.9298, 0.0), (-1.042, 0.9343, 0.0), (-0.8295, 0.9355, 0.0), (-0.8421, 0.9405, 0.0), (-1.017, 0.944, 0.0), (-0.8548, 0.9448, 0.0), (-0.8676, 0.9485, 0.0), (-0.9911, 0.9511, 0.0), (-0.8805, 0.9515, 0.0), (-0.8934, 0.9538, 0.0), (-0.9627, 0.9554, 0.0), (-0.9063, 0.9555, 0.0), (-0.9193, 0.9565, 0.0), (-0.9323, 0.9568, 0.0)], [], [(1, 3, 0), (1, 0, 2), (3, 4, 0), (4, 5, 0), (5, 6, 0), (6, 7, 0), (7, 8, 0), (8, 9, 0), (9, 10, 0), (10, 11, 0), (12, 3, 1), (13, 12, 1), (15, 13, 14), (14, 13, 1), (16, 15, 14), (18, 16, 17), (17, 16, 14), (19, 20, 18), (19, 18, 17), (19, 21, 20), (19, 22, 21), (19, 23, 22), (19, 24, 23), (25, 24, 19), (25, 26, 24), (25, 27, 26), (25, 28, 27), (29, 28, 25), (29, 30, 28), (29, 31, 30), (32, 31, 29), (32, 33, 31), (32, 34, 33), (35, 34, 32), (35, 36, 34), (35, 37, 36), (38, 37, 35), (38, 39, 37), (40, 39, 38), (40, 41, 39), (40, 42, 41), (43, 42, 40), (43, 44, 42), (45, 44, 43), (45, 46, 44), (47, 46, 45), (47, 48, 46), (49, 48, 47), (49, 50, 48), (51, 50, 49), (52, 50, 51), (52, 53, 50), (54, 53, 52), (55, 53, 54), (55, 56, 53), (57, 56, 55), (57, 58, 56), (59, 58, 57), (60, 58, 59), (60, 61, 58), (62, 61, 60), (63, 61, 62), (64, 61, 63), (64, 65, 61), (66, 65, 64), (67, 65, 66), (67, 68, 65), (69, 68, 67), (70, 68, 69), (71, 68, 70), (72, 68, 71), (72, 73, 68), (74, 73, 72), (75, 73, 74), (75, 76, 73), (77, 76, 75), (78, 76, 77), (78, 79, 76), (80, 79, 78), (80, 81, 79), (82, 81, 80), (83, 81, 82), (83, 84, 81), (85, 84, 83), (86, 84, 85), (86, 87, 84), (88, 87, 86), (89, 87, 88), (89, 90, 87), (91, 90, 89), (92, 90, 91), (92, 93, 90), (75, 95, 94), (75, 96, 95), (75, 97, 96), (75, 98, 97), (75, 99, 98), (75, 100, 99), (75, 101, 100), (75, 102, 101), (75, 103, 102), (75, 104, 103), (75, 105, 104), (75, 74, 105), (1, 2, 106), (106, 2, 107), (106, 107, 108), (106, 108, 109), (109, 108, 110), (109, 110, 111), (109, 111, 112), (112, 111, 113), (112, 113, 114), (112, 114, 115), (115, 114, 116), (115, 116, 117), (115, 117, 118), (118, 117, 119), (118, 119, 120), (118, 120, 121)])
_uv = me_text_007.uv_layers.new(name='UVMap')
_uv.uv.foreach_set('vector', [0.1488, 0.0, 0.9339, 0.0, 0.0, 0.0, 0.1488, 0.0, 0.0, 0.0, 0.008264, 0.0, 0.9339, 0.0, 0.9421, 0.0, 0.0, 0.0, 0.9421, 0.0, 0.9504, 0.0, 0.0, 0.0, 0.9504, 0.0, 0.9587, 0.0, 0.0, 0.0, 0.9587, 0.0, 0.9669, 0.0, 0.0, 0.0, 0.9669, 0.0, 0.9752, 0.0, 0.0, 0.0, 0.9752, 0.0, 0.9835, 0.0, 0.0, 0.0, 0.9835, 0.0, 0.9917, 0.0, 0.0, 0.0, 0.9917, 0.0, 1.0, 0.0, 0.0, 0.0, 0.9256, 0.0, 0.9339, 0.0, 0.1488, 0.0, 0.9174, 0.0, 0.9256, 0.0, 0.1488, 0.0, 0.9091, 0.0, 0.9174, 0.0, 0.157, 0.0, 0.157, 0.0, 0.9174, 0.0, 0.1488, 0.0, 0.9008, 0.0, 0.9091, 0.0, 0.157, 0.0, 0.8926, 0.0, 0.9008, 0.0, 0.1653, 0.0, 0.1653, 0.0, 0.9008, 0.0, 0.157, 0.0, 0.1736, 0.0, 0.8843, 0.0, 0.8926, 0.0, 0.1736, 0.0, 0.8926, 0.0, 0.1653, 0.0, 0.1736, 0.0, 0.876, 0.0, 0.8843, 0.0, 0.1736, 0.0, 0.8678, 0.0, 0.876, 0.0, 0.1736, 0.0, 0.8595, 0.0, 0.8678, 0.0, 0.1736, 0.0, 0.8512, 0.0, 0.8595, 0.0, 0.1818, 0.0, 0.8512, 0.0, 0.1736, 0.0, 0.1818, 0.0, 0.843, 0.0, 0.8512, 0.0, 0.1818, 0.0, 0.8347, 0.0, 0.843, 0.0, 0.1818, 0.0, 0.8264, 0.0, 0.8347, 0.0, 0.1901, 0.0, 0.8264, 0.0, 0.1818, 0.0, 0.1901, 0.0, 0.8182, 0.0, 0.8264, 0.0, 0.1901, 0.0, 0.8099, 0.0, 0.8182, 0.0, 0.1983, 0.0, 0.8099, 0.0, 0.1901, 0.0, 0.1983, 0.0, 0.8017, 0.0, 0.8099, 0.0, 0.1983, 0.0, 0.7934, 0.0, 0.8017, 0.0, 0.2066, 0.0, 0.7934, 0.0, 0.1983, 0.0, 0.2066, 0.0, 0.7851, 0.0, 0.7934, 0.0, 0.2066, 0.0, 0.7769, 0.0, 0.7851, 0.0, 0.2149, 0.0, 0.7769, 0.0, 0.2066, 0.0, 0.2149, 0.0, 0.7686, 0.0, 0.7769, 0.0, 0.2231, 0.0, 0.7686, 0.0, 0.2149, 0.0, 0.2231, 0.0, 0.7603, 0.0, 0.7686, 0.0, 0.2231, 0.0, 0.7521, 0.0, 0.7603, 0.0, 0.2314, 0.0, 0.7521, 0.0, 0.2231, 0.0, 0.2314, 0.0, 0.7438, 0.0, 0.7521, 0.0, 0.2397, 0.0, 0.7438, 0.0, 0.2314, 0.0, 0.2397, 0.0, 0.7355, 0.0, 0.7438, 0.0, 0.2479, 0.0, 0.7355, 0.0, 0.2397, 0.0, 0.2479, 0.0, 0.7273, 0.0, 0.7355, 0.0, 0.2562, 0.0, 0.7273, 0.0, 0.2479, 0.0, 0.2562, 0.0, 0.719, 0.0, 0.7273, 0.0, 0.2645, 0.0, 0.719, 0.0, 0.2562, 0.0, 0.2727, 0.0, 0.719, 0.0, 0.2645, 0.0, 0.2727, 0.0, 0.7107, 0.0, 0.719, 0.0, 0.281, 0.0, 0.7107, 0.0, 0.2727, 0.0, 0.2893, 0.0, 0.7107, 0.0, 0.281, 0.0, 0.2893, 0.0, 0.7025, 0.0, 0.7107, 0.0, 0.2975, 0.0, 0.7025, 0.0, 0.2893, 0.0, 0.2975, 0.0, 0.6942, 0.0, 0.7025, 0.0, 0.3058, 0.0, 0.6942, 0.0, 0.2975, 0.0, 0.314, 0.0, 0.6942, 0.0, 0.3058, 0.0, 0.314, 0.0, 0.686, 0.0, 0.6942, 0.0, 0.3223, 0.0, 0.686, 0.0, 0.314, 0.0, 0.3306, 0.0, 0.686, 0.0, 0.3223, 0.0, 0.3388, 0.0, 0.686, 0.0, 0.3306, 0.0, 0.3388, 0.0, 0.6777, 0.0, 0.686, 0.0, 0.3471, 0.0, 0.6777, 0.0, 0.3388, 0.0, 0.3554, 0.0, 0.6777, 0.0, 0.3471, 0.0, 0.3554, 0.0, 0.6694, 0.0, 0.6777, 0.0, 0.3636, 0.0, 0.6694, 0.0, 0.3554, 0.0, 0.3719, 0.0, 0.6694, 0.0, 0.3636, 0.0, 0.3802, 0.0, 0.6694, 0.0, 0.3719, 0.0, 0.3884, 0.0, 0.6694, 0.0, 0.3802, 0.0, 0.3884, 0.0, 0.6612, 0.0, 0.6694, 0.0, 0.3967, 0.0, 0.6612, 0.0, 0.3884, 0.0, 0.5041, 0.0, 0.6612, 0.0, 0.3967, 0.0, 0.5041, 0.0, 0.6529, 0.0, 0.6612, 0.0, 0.5124, 0.0, 0.6529, 0.0, 0.5041, 0.0, 0.5207, 0.0, 0.6529, 0.0, 0.5124, 0.0, 0.5207, 0.0, 0.6446, 0.0, 0.6529, 0.0, 0.5289, 0.0, 0.6446, 0.0, 0.5207, 0.0, 0.5289, 0.0, 0.6364, 0.0, 0.6446, 0.0, 0.5372, 0.0, 0.6364, 0.0, 0.5289, 0.0, 0.5455, 0.0, 0.6364, 0.0, 0.5372, 0.0, 0.5455, 0.0, 0.6281, 0.0, 0.6364, 0.0, 0.5537, 0.0, 0.6281, 0.0, 0.5455, 0.0, 0.562, 0.0, 0.6281, 0.0, 0.5537, 0.0, 0.562, 0.0, 0.6198, 0.0, 0.6281, 0.0, 0.5702, 0.0, 0.6198, 0.0, 0.562, 0.0, 0.5785, 0.0, 0.6198, 0.0, 0.5702, 0.0, 0.5785, 0.0, 0.6116, 0.0, 0.6198, 0.0, 0.5868, 0.0, 0.6116, 0.0, 0.5785, 0.0, 0.595, 0.0, 0.6116, 0.0, 0.5868, 0.0, 0.595, 0.0, 0.6033, 0.0, 0.6116, 0.0, 0.5041, 0.0, 0.4876, 0.0, 0.4959, 0.0, 0.5041, 0.0, 0.4793, 0.0, 0.4876, 0.0, 0.5041, 0.0, 0.4711, 0.0, 0.4793, 0.0, 0.5041, 0.0, 0.4628, 0.0, 0.4711, 0.0, 0.5041, 0.0, 0.4545, 0.0, 0.4628, 0.0, 0.5041, 0.0, 0.4463, 0.0, 0.4545, 0.0, 0.5041, 0.0, 0.438, 0.0, 0.4463, 0.0, 0.5041, 0.0, 0.4298, 0.0, 0.438, 0.0, 0.5041, 0.0, 0.4215, 0.0, 0.4298, 0.0, 0.5041, 0.0, 0.4132, 0.0, 0.4215, 0.0, 0.5041, 0.0, 0.405, 0.0, 0.4132, 0.0, 0.5041, 0.0, 0.3967, 0.0, 0.405, 0.0, 0.1488, 0.0, 0.008264, 0.0, 0.1405, 0.0, 0.1405, 0.0, 0.008264, 0.0, 0.01653, 0.0, 0.1405, 0.0, 0.01653, 0.0, 0.02479, 0.0, 0.1405, 0.0, 0.02479, 0.0, 0.1322, 0.0, 0.1322, 0.0, 0.02479, 0.0, 0.03306, 0.0, 0.1322, 0.0, 0.03306, 0.0, 0.04132, 0.0, 0.1322, 0.0, 0.04132, 0.0, 0.124, 0.0, 0.124, 0.0, 0.04132, 0.0, 0.04959, 0.0, 0.124, 0.0, 0.04959, 0.0, 0.05785, 0.0, 0.124, 0.0, 0.05785, 0.0, 0.1157, 0.0, 0.1157, 0.0, 0.05785, 0.0, 0.06612, 0.0, 0.1157, 0.0, 0.06612, 0.0, 0.07438, 0.0, 0.1157, 0.0, 0.07438, 0.0, 0.1074, 0.0, 0.1074, 0.0, 0.07438, 0.0, 0.08264, 0.0, 0.1074, 0.0, 0.08264, 0.0, 0.09091, 0.0, 0.1074, 0.0, 0.09091, 0.0, 0.09917, 0.0])
me_text_007.auto_texspace = False
me_text_007.update()

# ---- objects
ob_text = bpy.data.objects.new('Text', me_text)
ob_text_001 = bpy.data.objects.new('Text.001', me_text_001)
ob_text_002 = bpy.data.objects.new('Text.002', me_text_002)
ob_text_003 = bpy.data.objects.new('Text.003', me_text_003)
ob_text_004 = bpy.data.objects.new('Text.004', me_text_004)
ob_text_005 = bpy.data.objects.new('Text.005', me_text_005)
ob_text_006 = bpy.data.objects.new('Text.006', me_text_006)
ob_text_007 = bpy.data.objects.new('Text.007', me_text_007)

# ---- transforms, parenting, visibility, modifiers, constraints
ob_text.location = (0.0, 0.0, 0.0)
ob_text_001.location = (0.0, 0.0, 0.0)
ob_text_002.location = (0.0, 0.0, 0.0)
ob_text_003.location = (0.0, 0.0, 0.0)
ob_text_004.location = (0.0, 0.0, 0.0)
ob_text_005.location = (0.0, 0.0, 0.0)
ob_text_006.location = (0.0, 0.0, 0.0)
ob_text_007.location = (0.0, 0.0, 0.0)

# ---- collection membership
col_collection.objects.link(ob_text)
col_collection.objects.link(ob_text_001)
col_collection.objects.link(ob_text_002)
col_collection.objects.link(ob_text_003)
col_collection.objects.link(ob_text_004)
col_collection.objects.link(ob_text_005)
col_collection.objects.link(ob_text_006)
col_collection.objects.link(ob_text_007)

# ---- scene / render settings (as saved in the file)
scene.frame_start = 1; scene.frame_end = 250; scene.frame_set(1)
scene.render.engine = 'BLENDER_EEVEE_NEXT'
scene.cycles.sampling_pattern = 'TABULATED_SOBOL'
scene.eevee.ray_tracing_options.trace_max_roughness = 0.0
bpy.context.view_layer.update()

# ---- added for rendering (the .blend has no active camera and no usable light): camera, sun
cam_auto = bpy.data.cameras.new('AutoCamera')
cam_auto.lens = 50.0
cam_auto.sensor_width = 36.0
cam_auto.clip_end = 1000.0
ob_auto_camera = bpy.data.objects.new('AutoCamera', cam_auto)
scene.collection.objects.link(ob_auto_camera)
ob_auto_camera.location = (2.432, -2.90819, 2.01001)
ob_auto_camera.rotation_euler = (1.09748, -7.21219e-08, 0.694738)
scene.camera = ob_auto_camera
light_auto_sun = bpy.data.lights.new('AutoSun', 'SUN')
light_auto_sun.energy = 3.0
light_auto_sun.angle = 0.0523599
ob_auto_sun = bpy.data.objects.new('AutoSun', light_auto_sun)
scene.collection.objects.link(ob_auto_sun)
ob_auto_sun.rotation_euler = (0.872665, 0.174533, 0.523599)
bpy.context.view_layer.update()
